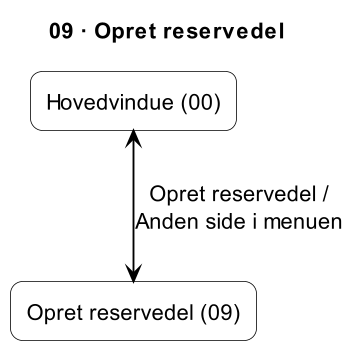

The diagram above was rendered by PlantUML. Its source (embedded in the PNG):
@startuml
title 09 · Opret reservedel
skinparam shadowing false
skinparam dpi 150
skinparam defaultTextAlignment center
skinparam defaultFontSize 14
skinparam ArrowColor black
skinparam ArrowThickness 1.2
skinparam rectangle {
  BackgroundColor white
  BorderColor black
  RoundCorner 15
}

rectangle "Hovedvindue (00)" as H
rectangle "Opret reservedel (09)" as P

H <--> P : Opret reservedel /\nAnden side i menuen
@enduml